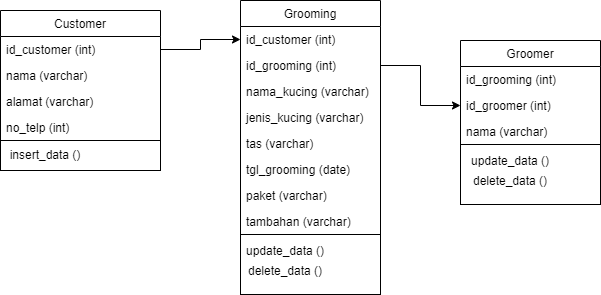

The diagram above was exported from draw.io. Its source (the exported page's mxGraphModel, read from the mxfile embedded in the PNG):
<mxGraphModel dx="768" dy="474" grid="1" gridSize="10" guides="1" tooltips="1" connect="1" arrows="1" fold="1" page="1" pageScale="1" pageWidth="850" pageHeight="1100" math="0" shadow="0">
  <root>
    <mxCell id="0" />
    <mxCell id="1" parent="0" />
    <mxCell id="JlTOb1QA9nRUQ4eGZ1IW-1" value="Groomer" style="swimlane;fontStyle=0;childLayout=stackLayout;horizontal=1;startSize=26;fillColor=none;horizontalStack=0;resizeParent=1;resizeParentMax=0;resizeLast=0;collapsible=1;marginBottom=0;" parent="1" vertex="1">
      <mxGeometry x="630" y="150" width="140" height="104" as="geometry" />
    </mxCell>
    <mxCell id="JlTOb1QA9nRUQ4eGZ1IW-2" value="id_grooming (int)" style="text;strokeColor=none;fillColor=none;align=left;verticalAlign=top;spacingLeft=4;spacingRight=4;overflow=hidden;rotatable=0;points=[[0,0.5],[1,0.5]];portConstraint=eastwest;" parent="JlTOb1QA9nRUQ4eGZ1IW-1" vertex="1">
      <mxGeometry y="26" width="140" height="26" as="geometry" />
    </mxCell>
    <mxCell id="JlTOb1QA9nRUQ4eGZ1IW-29" value="id_groomer (int)" style="text;strokeColor=none;fillColor=none;align=left;verticalAlign=top;spacingLeft=4;spacingRight=4;overflow=hidden;rotatable=0;points=[[0,0.5],[1,0.5]];portConstraint=eastwest;" parent="JlTOb1QA9nRUQ4eGZ1IW-1" vertex="1">
      <mxGeometry y="52" width="140" height="26" as="geometry" />
    </mxCell>
    <mxCell id="JlTOb1QA9nRUQ4eGZ1IW-3" value="nama (varchar)" style="text;strokeColor=none;fillColor=none;align=left;verticalAlign=top;spacingLeft=4;spacingRight=4;overflow=hidden;rotatable=0;points=[[0,0.5],[1,0.5]];portConstraint=eastwest;" parent="JlTOb1QA9nRUQ4eGZ1IW-1" vertex="1">
      <mxGeometry y="78" width="140" height="26" as="geometry" />
    </mxCell>
    <mxCell id="JlTOb1QA9nRUQ4eGZ1IW-5" value="Grooming" style="swimlane;fontStyle=0;childLayout=stackLayout;horizontal=1;startSize=26;fillColor=none;horizontalStack=0;resizeParent=1;resizeParentMax=0;resizeLast=0;collapsible=1;marginBottom=0;" parent="1" vertex="1">
      <mxGeometry x="410" y="110" width="140" height="234" as="geometry" />
    </mxCell>
    <mxCell id="JlTOb1QA9nRUQ4eGZ1IW-6" value="id_customer (int)" style="text;strokeColor=none;fillColor=none;align=left;verticalAlign=top;spacingLeft=4;spacingRight=4;overflow=hidden;rotatable=0;points=[[0,0.5],[1,0.5]];portConstraint=eastwest;" parent="JlTOb1QA9nRUQ4eGZ1IW-5" vertex="1">
      <mxGeometry y="26" width="140" height="26" as="geometry" />
    </mxCell>
    <mxCell id="JlTOb1QA9nRUQ4eGZ1IW-31" value="id_grooming (int)" style="text;strokeColor=none;fillColor=none;align=left;verticalAlign=top;spacingLeft=4;spacingRight=4;overflow=hidden;rotatable=0;points=[[0,0.5],[1,0.5]];portConstraint=eastwest;" parent="JlTOb1QA9nRUQ4eGZ1IW-5" vertex="1">
      <mxGeometry y="52" width="140" height="26" as="geometry" />
    </mxCell>
    <mxCell id="JlTOb1QA9nRUQ4eGZ1IW-28" value="nama_kucing (varchar)" style="text;strokeColor=none;fillColor=none;align=left;verticalAlign=top;spacingLeft=4;spacingRight=4;overflow=hidden;rotatable=0;points=[[0,0.5],[1,0.5]];portConstraint=eastwest;" parent="JlTOb1QA9nRUQ4eGZ1IW-5" vertex="1">
      <mxGeometry y="78" width="140" height="26" as="geometry" />
    </mxCell>
    <mxCell id="JlTOb1QA9nRUQ4eGZ1IW-7" value="jenis_kucing (varchar)" style="text;strokeColor=none;fillColor=none;align=left;verticalAlign=top;spacingLeft=4;spacingRight=4;overflow=hidden;rotatable=0;points=[[0,0.5],[1,0.5]];portConstraint=eastwest;" parent="JlTOb1QA9nRUQ4eGZ1IW-5" vertex="1">
      <mxGeometry y="104" width="140" height="26" as="geometry" />
    </mxCell>
    <mxCell id="JlTOb1QA9nRUQ4eGZ1IW-8" value="tas (varchar)" style="text;strokeColor=none;fillColor=none;align=left;verticalAlign=top;spacingLeft=4;spacingRight=4;overflow=hidden;rotatable=0;points=[[0,0.5],[1,0.5]];portConstraint=eastwest;" parent="JlTOb1QA9nRUQ4eGZ1IW-5" vertex="1">
      <mxGeometry y="130" width="140" height="26" as="geometry" />
    </mxCell>
    <mxCell id="JlTOb1QA9nRUQ4eGZ1IW-30" value="tgl_grooming (date)" style="text;strokeColor=none;fillColor=none;align=left;verticalAlign=top;spacingLeft=4;spacingRight=4;overflow=hidden;rotatable=0;points=[[0,0.5],[1,0.5]];portConstraint=eastwest;" parent="JlTOb1QA9nRUQ4eGZ1IW-5" vertex="1">
      <mxGeometry y="156" width="140" height="26" as="geometry" />
    </mxCell>
    <mxCell id="JlTOb1QA9nRUQ4eGZ1IW-26" value="paket (varchar)" style="text;strokeColor=none;fillColor=none;align=left;verticalAlign=top;spacingLeft=4;spacingRight=4;overflow=hidden;rotatable=0;points=[[0,0.5],[1,0.5]];portConstraint=eastwest;" parent="JlTOb1QA9nRUQ4eGZ1IW-5" vertex="1">
      <mxGeometry y="182" width="140" height="26" as="geometry" />
    </mxCell>
    <mxCell id="JlTOb1QA9nRUQ4eGZ1IW-27" value="tambahan (varchar)" style="text;strokeColor=none;fillColor=none;align=left;verticalAlign=top;spacingLeft=4;spacingRight=4;overflow=hidden;rotatable=0;points=[[0,0.5],[1,0.5]];portConstraint=eastwest;" parent="JlTOb1QA9nRUQ4eGZ1IW-5" vertex="1">
      <mxGeometry y="208" width="140" height="26" as="geometry" />
    </mxCell>
    <mxCell id="JlTOb1QA9nRUQ4eGZ1IW-13" value="Customer" style="swimlane;fontStyle=0;childLayout=stackLayout;horizontal=1;startSize=26;fillColor=none;horizontalStack=0;resizeParent=1;resizeParentMax=0;resizeLast=0;collapsible=1;marginBottom=0;" parent="1" vertex="1">
      <mxGeometry x="170" y="120" width="160" height="130" as="geometry">
        <mxRectangle x="200" y="250" width="80" height="26" as="alternateBounds" />
      </mxGeometry>
    </mxCell>
    <mxCell id="JlTOb1QA9nRUQ4eGZ1IW-14" value="id_customer (int)" style="text;strokeColor=none;fillColor=none;align=left;verticalAlign=top;spacingLeft=4;spacingRight=4;overflow=hidden;rotatable=0;points=[[0,0.5],[1,0.5]];portConstraint=eastwest;" parent="JlTOb1QA9nRUQ4eGZ1IW-13" vertex="1">
      <mxGeometry y="26" width="160" height="26" as="geometry" />
    </mxCell>
    <mxCell id="JlTOb1QA9nRUQ4eGZ1IW-15" value="nama (varchar)&#10;" style="text;strokeColor=none;fillColor=none;align=left;verticalAlign=top;spacingLeft=4;spacingRight=4;overflow=hidden;rotatable=0;points=[[0,0.5],[1,0.5]];portConstraint=eastwest;" parent="JlTOb1QA9nRUQ4eGZ1IW-13" vertex="1">
      <mxGeometry y="52" width="160" height="26" as="geometry" />
    </mxCell>
    <mxCell id="JlTOb1QA9nRUQ4eGZ1IW-16" value="alamat (varchar)&#10;" style="text;strokeColor=none;fillColor=none;align=left;verticalAlign=top;spacingLeft=4;spacingRight=4;overflow=hidden;rotatable=0;points=[[0,0.5],[1,0.5]];portConstraint=eastwest;" parent="JlTOb1QA9nRUQ4eGZ1IW-13" vertex="1">
      <mxGeometry y="78" width="160" height="26" as="geometry" />
    </mxCell>
    <mxCell id="JlTOb1QA9nRUQ4eGZ1IW-24" value="no_telp (int)" style="text;strokeColor=none;fillColor=none;align=left;verticalAlign=top;spacingLeft=4;spacingRight=4;overflow=hidden;rotatable=0;points=[[0,0.5],[1,0.5]];portConstraint=eastwest;" parent="JlTOb1QA9nRUQ4eGZ1IW-13" vertex="1">
      <mxGeometry y="104" width="160" height="26" as="geometry" />
    </mxCell>
    <mxCell id="JlTOb1QA9nRUQ4eGZ1IW-32" value="&lt;br&gt;&lt;br&gt;" style="rounded=0;whiteSpace=wrap;html=1;align=left;" parent="1" vertex="1">
      <mxGeometry x="170" y="250" width="160" height="30" as="geometry" />
    </mxCell>
    <mxCell id="JlTOb1QA9nRUQ4eGZ1IW-33" value="insert_data ()" style="text;html=1;strokeColor=none;fillColor=none;align=center;verticalAlign=middle;whiteSpace=wrap;rounded=0;" parent="1" vertex="1">
      <mxGeometry x="170" y="254" width="90" height="20" as="geometry" />
    </mxCell>
    <mxCell id="JlTOb1QA9nRUQ4eGZ1IW-34" value="" style="rounded=0;whiteSpace=wrap;html=1;align=left;" parent="1" vertex="1">
      <mxGeometry x="410" y="344" width="140" height="60" as="geometry" />
    </mxCell>
    <mxCell id="JlTOb1QA9nRUQ4eGZ1IW-35" value="update_data ()" style="text;html=1;strokeColor=none;fillColor=none;align=center;verticalAlign=middle;whiteSpace=wrap;rounded=0;" parent="1" vertex="1">
      <mxGeometry x="410" y="350" width="90" height="20" as="geometry" />
    </mxCell>
    <mxCell id="JlTOb1QA9nRUQ4eGZ1IW-36" value="delete_data ()" style="text;html=1;strokeColor=none;fillColor=none;align=center;verticalAlign=middle;whiteSpace=wrap;rounded=0;" parent="1" vertex="1">
      <mxGeometry x="410" y="370" width="90" height="20" as="geometry" />
    </mxCell>
    <mxCell id="JlTOb1QA9nRUQ4eGZ1IW-37" value="" style="rounded=0;whiteSpace=wrap;html=1;align=left;" parent="1" vertex="1">
      <mxGeometry x="630" y="254" width="140" height="60" as="geometry" />
    </mxCell>
    <mxCell id="JlTOb1QA9nRUQ4eGZ1IW-38" value="update_data ()" style="text;html=1;strokeColor=none;fillColor=none;align=center;verticalAlign=middle;whiteSpace=wrap;rounded=0;" parent="1" vertex="1">
      <mxGeometry x="630" y="260" width="100" height="20" as="geometry" />
    </mxCell>
    <mxCell id="JlTOb1QA9nRUQ4eGZ1IW-39" value="delete_data ()" style="text;html=1;strokeColor=none;fillColor=none;align=center;verticalAlign=middle;whiteSpace=wrap;rounded=0;" parent="1" vertex="1">
      <mxGeometry x="635" y="280" width="90" height="20" as="geometry" />
    </mxCell>
    <mxCell id="JlTOb1QA9nRUQ4eGZ1IW-41" style="edgeStyle=orthogonalEdgeStyle;rounded=0;orthogonalLoop=1;jettySize=auto;html=1;exitX=1;exitY=0.5;exitDx=0;exitDy=0;entryX=0;entryY=0.5;entryDx=0;entryDy=0;" parent="1" source="JlTOb1QA9nRUQ4eGZ1IW-14" target="JlTOb1QA9nRUQ4eGZ1IW-6" edge="1">
      <mxGeometry relative="1" as="geometry" />
    </mxCell>
    <mxCell id="JlTOb1QA9nRUQ4eGZ1IW-42" style="edgeStyle=orthogonalEdgeStyle;rounded=0;orthogonalLoop=1;jettySize=auto;html=1;exitX=1;exitY=0.5;exitDx=0;exitDy=0;entryX=0;entryY=0.5;entryDx=0;entryDy=0;" parent="1" source="JlTOb1QA9nRUQ4eGZ1IW-31" target="JlTOb1QA9nRUQ4eGZ1IW-29" edge="1">
      <mxGeometry relative="1" as="geometry" />
    </mxCell>
  </root>
</mxGraphModel>